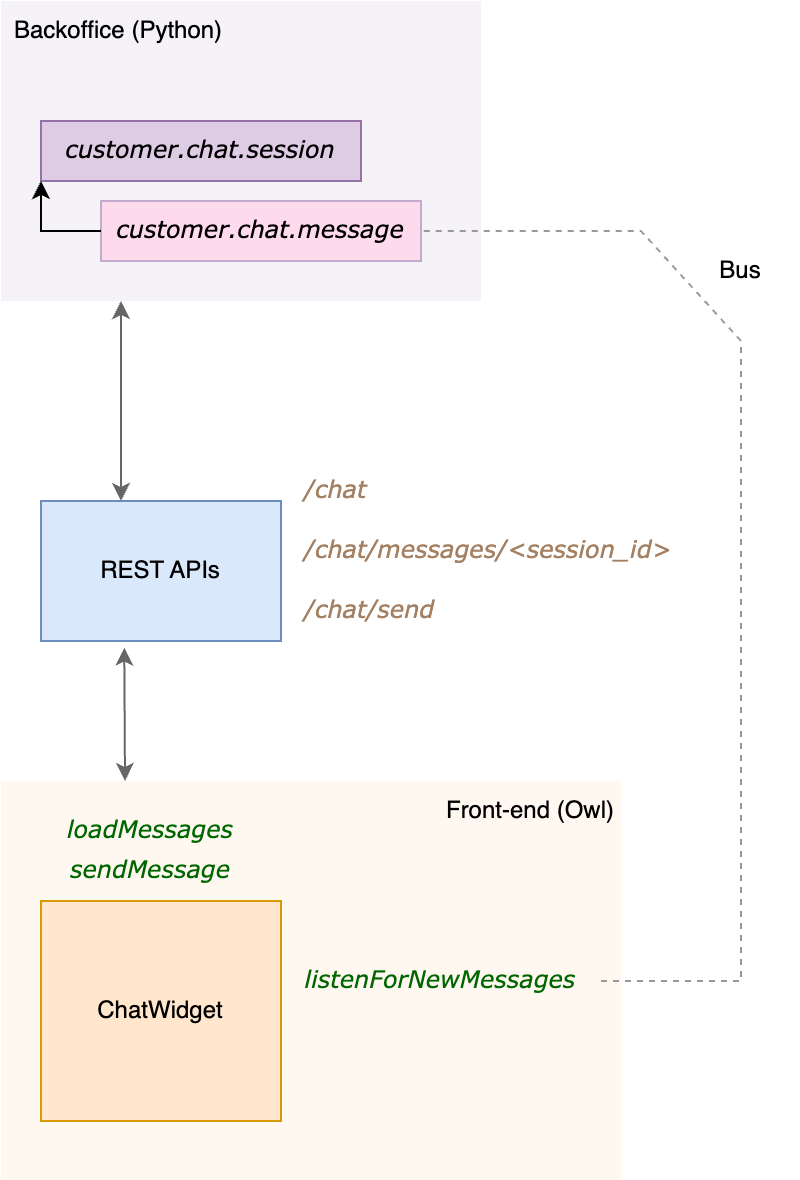

The diagram above was exported from draw.io. Its source (the exported page's mxGraphModel, read from the mxfile embedded in the PNG):
<mxGraphModel dx="1021" dy="782" grid="1" gridSize="10" guides="1" tooltips="1" connect="1" arrows="1" fold="1" page="1" pageScale="1" pageWidth="540" pageHeight="660" math="0" shadow="0">
  <root>
    <mxCell id="0" />
    <mxCell id="1" parent="0" />
    <mxCell id="hvNkIv1oWZDlxzgoHW7a-15" value="" style="rounded=0;whiteSpace=wrap;html=1;fillColor=#ffe6cc;strokeColor=none;opacity=29;movable=0;resizable=0;rotatable=0;deletable=0;editable=0;locked=1;connectable=0;" vertex="1" parent="1">
      <mxGeometry x="70" y="430" width="310" height="200" as="geometry" />
    </mxCell>
    <mxCell id="hvNkIv1oWZDlxzgoHW7a-13" value="" style="rounded=0;whiteSpace=wrap;html=1;fillColor=#e1d5e7;strokeColor=none;opacity=29;" vertex="1" parent="1">
      <mxGeometry x="70" y="40" width="240" height="150" as="geometry" />
    </mxCell>
    <mxCell id="bdz-VhACoundrl2f94r2-2" value="ChatWidget" style="rounded=0;whiteSpace=wrap;html=1;fillColor=#ffe6cc;strokeColor=#d79b00;" parent="1" vertex="1">
      <mxGeometry x="90" y="490" width="120" height="110" as="geometry" />
    </mxCell>
    <mxCell id="bdz-VhACoundrl2f94r2-4" value="sendMessage" style="text;html=1;align=center;verticalAlign=middle;whiteSpace=wrap;rounded=0;fontFamily=Verdana;fontStyle=2;fontColor=#006600;" parent="1" vertex="1">
      <mxGeometry x="90" y="460" width="110" height="30" as="geometry" />
    </mxCell>
    <mxCell id="bdz-VhACoundrl2f94r2-6" value="listenForNewMessages" style="text;html=1;align=center;verticalAlign=middle;whiteSpace=wrap;rounded=0;fontFamily=Verdana;fontStyle=2;fontColor=#006600;" parent="1" vertex="1">
      <mxGeometry x="210" y="515" width="160" height="30" as="geometry" />
    </mxCell>
    <mxCell id="bdz-VhACoundrl2f94r2-7" value="&lt;font color=&quot;#a58163&quot;&gt;/chat/send&lt;/font&gt;" style="text;html=1;align=left;verticalAlign=middle;whiteSpace=wrap;rounded=0;fontFamily=Verdana;fontStyle=2;fontColor=#006600;" parent="1" vertex="1">
      <mxGeometry x="220" y="330" width="110" height="30" as="geometry" />
    </mxCell>
    <mxCell id="bdz-VhACoundrl2f94r2-8" value="&lt;font color=&quot;#a58163&quot;&gt;/chat/messages/&amp;lt;session_id&amp;gt;&lt;/font&gt;" style="text;html=1;align=left;verticalAlign=middle;whiteSpace=wrap;rounded=0;fontFamily=Verdana;fontStyle=2;fontColor=#006600;" parent="1" vertex="1">
      <mxGeometry x="220" y="300" width="210" height="30" as="geometry" />
    </mxCell>
    <mxCell id="hvNkIv1oWZDlxzgoHW7a-2" value="REST APIs" style="rounded=0;whiteSpace=wrap;html=1;fillColor=#dae8fc;strokeColor=#6c8ebf;" vertex="1" parent="1">
      <mxGeometry x="90" y="290" width="120" height="70" as="geometry" />
    </mxCell>
    <mxCell id="hvNkIv1oWZDlxzgoHW7a-3" value="loadMessages" style="text;html=1;align=center;verticalAlign=middle;whiteSpace=wrap;rounded=0;fontFamily=Verdana;fontStyle=2;fontColor=#006600;" vertex="1" parent="1">
      <mxGeometry x="90" y="440" width="110" height="30" as="geometry" />
    </mxCell>
    <mxCell id="hvNkIv1oWZDlxzgoHW7a-4" value="customer.chat.session" style="text;html=1;align=center;verticalAlign=middle;whiteSpace=wrap;rounded=0;fontFamily=Verdana;fontStyle=2;fillColor=#DECBE4;strokeColor=#9673a6;" vertex="1" parent="1">
      <mxGeometry x="90" y="100" width="160" height="30" as="geometry" />
    </mxCell>
    <mxCell id="hvNkIv1oWZDlxzgoHW7a-5" value="customer.chat.message" style="text;html=1;align=center;verticalAlign=middle;whiteSpace=wrap;rounded=0;fontFamily=Verdana;fontStyle=2;fillColor=#FDDAEC;strokeColor=#C3ABD0;" vertex="1" parent="1">
      <mxGeometry x="120" y="140" width="160" height="30" as="geometry" />
    </mxCell>
    <mxCell id="hvNkIv1oWZDlxzgoHW7a-9" value="" style="endArrow=classic;html=1;rounded=0;entryX=0;entryY=1;entryDx=0;entryDy=0;exitX=0;exitY=0.5;exitDx=0;exitDy=0;" edge="1" parent="1" source="hvNkIv1oWZDlxzgoHW7a-5" target="hvNkIv1oWZDlxzgoHW7a-4">
      <mxGeometry width="50" height="50" relative="1" as="geometry">
        <mxPoint x="250" y="360" as="sourcePoint" />
        <mxPoint x="300" y="310" as="targetPoint" />
        <Array as="points">
          <mxPoint x="90" y="155" />
        </Array>
      </mxGeometry>
    </mxCell>
    <mxCell id="hvNkIv1oWZDlxzgoHW7a-10" value="Backoffice (Python)" style="text;html=1;align=left;verticalAlign=middle;whiteSpace=wrap;rounded=0;" vertex="1" parent="1">
      <mxGeometry x="75" y="40" width="150" height="30" as="geometry" />
    </mxCell>
    <mxCell id="hvNkIv1oWZDlxzgoHW7a-14" value="&lt;font color=&quot;#a58163&quot;&gt;/chat&lt;/font&gt;" style="text;html=1;align=left;verticalAlign=middle;whiteSpace=wrap;rounded=0;fontFamily=Verdana;fontStyle=2;fontColor=#006600;" vertex="1" parent="1">
      <mxGeometry x="220" y="270" width="110" height="30" as="geometry" />
    </mxCell>
    <mxCell id="hvNkIv1oWZDlxzgoHW7a-16" value="Front-end (Owl)" style="text;html=1;align=center;verticalAlign=middle;whiteSpace=wrap;rounded=0;" vertex="1" parent="1">
      <mxGeometry x="290" y="430" width="90" height="30" as="geometry" />
    </mxCell>
    <mxCell id="hvNkIv1oWZDlxzgoHW7a-18" value="" style="curved=0;endArrow=none;html=1;rounded=0;entryX=1;entryY=0.5;entryDx=0;entryDy=0;startArrow=none;startFill=0;dashed=1;strokeColor=#999999;strokeWidth=1;" edge="1" parent="1" source="bdz-VhACoundrl2f94r2-6" target="hvNkIv1oWZDlxzgoHW7a-5">
      <mxGeometry width="50" height="50" relative="1" as="geometry">
        <mxPoint x="410" y="510" as="sourcePoint" />
        <mxPoint x="220" y="330" as="targetPoint" />
        <Array as="points">
          <mxPoint x="440" y="530" />
          <mxPoint x="440" y="210" />
          <mxPoint x="390" y="155" />
        </Array>
      </mxGeometry>
    </mxCell>
    <mxCell id="hvNkIv1oWZDlxzgoHW7a-19" value="Bus" style="text;html=1;align=center;verticalAlign=middle;whiteSpace=wrap;rounded=0;" vertex="1" parent="1">
      <mxGeometry x="410" y="160" width="60" height="30" as="geometry" />
    </mxCell>
    <mxCell id="hvNkIv1oWZDlxzgoHW7a-20" value="" style="endArrow=classic;startArrow=classic;html=1;rounded=0;entryX=0.25;entryY=1;entryDx=0;entryDy=0;strokeColor=#666666;" edge="1" parent="1" target="hvNkIv1oWZDlxzgoHW7a-13">
      <mxGeometry width="50" height="50" relative="1" as="geometry">
        <mxPoint x="130" y="290" as="sourcePoint" />
        <mxPoint x="220" y="330" as="targetPoint" />
      </mxGeometry>
    </mxCell>
    <mxCell id="hvNkIv1oWZDlxzgoHW7a-21" value="" style="endArrow=classic;startArrow=classic;html=1;rounded=0;entryX=0.347;entryY=1.047;entryDx=0;entryDy=0;entryPerimeter=0;strokeColor=#666666;" edge="1" parent="1" target="hvNkIv1oWZDlxzgoHW7a-2">
      <mxGeometry width="50" height="50" relative="1" as="geometry">
        <mxPoint x="132" y="430" as="sourcePoint" />
        <mxPoint x="220" y="330" as="targetPoint" />
      </mxGeometry>
    </mxCell>
  </root>
</mxGraphModel>